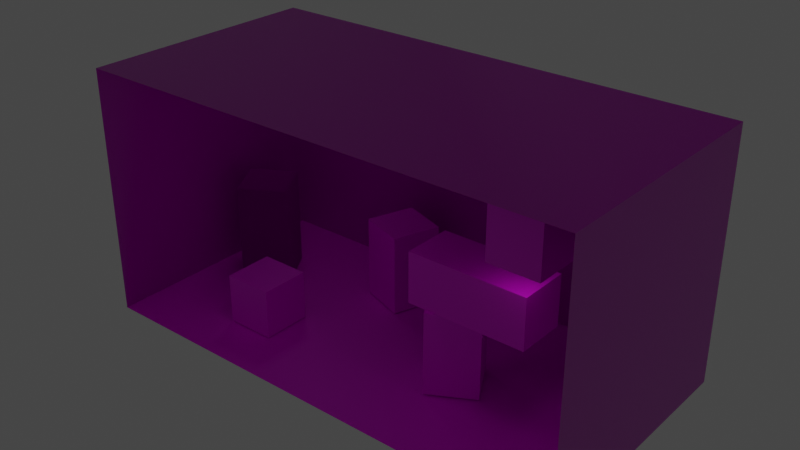 # Source: cornellbox.blend  (saved by Blender 3.6.13; exported with 4.5.12 LTS)
import bpy
from mathutils import Matrix  # noqa: F401  (used for matrix-valued properties, if any)

bpy.ops.wm.read_factory_settings(use_empty=True)
scene = bpy.context.scene
scene.name = 'Scene'

# ---- collections
col_collection = bpy.data.collections.new('Collection'); scene.collection.children.link(col_collection)

# ---- images (referenced by path relative to the original .blend; pixels are not part of the script)
import os
ASSET_DIR = os.environ.get("B2B_ASSET_DIR", "")  # directory of the original .blend (textures are referenced by path, not embedded)
HERE = os.path.dirname(os.path.abspath(__file__))  # packed textures are extracted next to this script under _unpacked/

def load_image(name, relpath, width, height, colorspace="sRGB"):
    """Load a texture the original file referenced (path relative to the .blend, or extracted next to this script)."""
    p = next((c for c in (os.path.join(HERE, relpath), os.path.join(ASSET_DIR, relpath)) if relpath and os.path.exists(c)), "")
    if p:
        img = bpy.data.images.load(p, check_existing=True)
        img.name = name
    else:  # same state as the original file: an image datablock whose file is absent (Cycles renders it pink)
        img = bpy.data.images.new(name, width, height)
        img.source = "FILE"
        img.filepath = "//" + (relpath or name)
    img.colorspace_settings.name = colorspace
    return img
img_plaster_png = load_image('plaster.png', 'textures/plaster.png', 1024, 1024, 'sRGB')
img_cyan_png = load_image('cyan.png', 'textures/cyan.png', 1024, 1024, 'sRGB')
img_smooth_rock_png = load_image('smooth_rock.png', 'textures/smooth_rock.png', 1024, 1024, 'sRGB')
img_ceiling_png = load_image('ceiling.png', 'textures/ceiling.png', 1024, 1024, 'sRGB')
img_white_png = load_image('white.png', 'textures/white.png', 1024, 1024, 'sRGB')
img_tiles_png = load_image('tiles.png', 'textures/tiles.png', 1024, 1024, 'sRGB')
img_wood_png = load_image('wood.png', 'textures/wood.png', 1024, 1024, 'sRGB')
img_gold_foil_albedo_png = load_image('gold_foil_albedo.png', 'textures/gold_foil_albedo.png', 1024, 1024, 'sRGB')
img_gold_foil_metalness_png = load_image('gold_foil_metalness.png', 'textures/gold_foil_metalness.png', 1024, 1024, 'sRGB')
img_gold_foil_roughness_png = load_image('gold_foil_roughness.png', 'textures/gold_foil_roughness.png', 1024, 1024, 'sRGB')
img_gold_foil_normal_png = load_image('gold_foil_normal.png', 'textures/gold_foil_normal.png', 1024, 1024, 'sRGB')
img_light_png = load_image('light.png', 'textures/light.png', 1024, 1024, 'sRGB')
img_tiles_png_001 = load_image('tiles.png.001', 'textures/tiles.png', 1024, 1024, 'sRGB')
img_plaster_png_001 = load_image('plaster.png.001', 'textures/plaster.png', 1024, 1024, 'sRGB')
img_cyan_png_001 = load_image('cyan.png.001', 'textures/cyan.png', 1024, 1024, 'sRGB')
img_ceiling_png_001 = load_image('ceiling.png.001', 'textures/ceiling.png', 1024, 1024, 'sRGB')
img_white_png_001 = load_image('white.png.001', 'textures/white.png', 1024, 1024, 'sRGB')
img_plaster_png_002 = load_image('plaster.png.002', 'textures/plaster.png', 1024, 1024, 'sRGB')
img_cyan_png_002 = load_image('cyan.png.002', 'textures/cyan.png', 1024, 1024, 'sRGB')
img_light_png_001 = load_image('light.png.001', 'textures/light.png', 1024, 1024, 'sRGB')
img_smooth_metal_png = load_image('smooth_metal.png', 'textures/smooth_metal.png', 1024, 1024, 'sRGB')
img_light_png_002 = load_image('light.png.002', 'textures/light.png', 1024, 1024, 'sRGB')
img_rough_rock_png = load_image('rough_rock.png', 'textures/rough_rock.png', 1024, 1024, 'sRGB')
img_leather_png = load_image('leather.png', 'textures/leather.png', 1024, 1024, 'sRGB')

# ---- materials (node trees are filled in below, after node groups)
mat_plaster = bpy.data.materials.new('Plaster')
mat_plaster.use_transparent_shadow = False
mat_plaster.diffuse_color = (0.0, 1.0, 1.0, 1.0)
mat_plaster.roughness = 0.5
mat_smoothrock = bpy.data.materials.new('SmoothRock')
mat_smoothrock.use_transparent_shadow = False
mat_ceiling = bpy.data.materials.new('Ceiling')
mat_ceiling.use_transparent_shadow = False
mat_ceiling.roughness = 0.5
mat_floor = bpy.data.materials.new('Floor')
mat_floor.use_transparent_shadow = False
mat_wood = bpy.data.materials.new('Wood')
mat_wood.use_transparent_shadow = False
mat_goldfoil = bpy.data.materials.new('GoldFoil')
mat_goldfoil.use_transparent_shadow = False
mat_light = bpy.data.materials.new('Light')
mat_light.use_transparent_shadow = False
mat_light.diffuse_color = (1.0, 1.0, 1.0, 1.0)
mat_light.roughness = 0.5
mat_floor_001 = bpy.data.materials.new('Floor.001')
mat_floor_001.use_transparent_shadow = False
mat_plaster_001 = bpy.data.materials.new('Plaster.001')
mat_plaster_001.use_transparent_shadow = False
mat_plaster_001.diffuse_color = (0.0, 1.0, 1.0, 1.0)
mat_plaster_001.roughness = 0.5
mat_ceiling_001 = bpy.data.materials.new('Ceiling.001')
mat_ceiling_001.use_transparent_shadow = False
mat_ceiling_001.roughness = 0.5
mat_plaster_002 = bpy.data.materials.new('Plaster.002')
mat_plaster_002.use_transparent_shadow = False
mat_plaster_002.diffuse_color = (0.0, 1.0, 1.0, 1.0)
mat_plaster_002.roughness = 0.5
mat_light_001 = bpy.data.materials.new('Light.001')
mat_light_001.use_transparent_shadow = False
mat_light_001.diffuse_color = (1.0, 1.0, 1.0, 1.0)
mat_light_001.roughness = 0.5
mat_smoothmetal = bpy.data.materials.new('SmoothMetal')
mat_smoothmetal.use_transparent_shadow = False
mat_light_002 = bpy.data.materials.new('Light.002')
mat_light_002.use_transparent_shadow = False
mat_light_002.diffuse_color = (1.0, 1.0, 1.0, 1.0)
mat_light_002.roughness = 0.5
mat_roughrock = bpy.data.materials.new('RoughRock')
mat_roughrock.use_transparent_shadow = False
mat_leather = bpy.data.materials.new('Leather')
mat_leather.use_transparent_shadow = False

# ---- material node trees
mat_plaster.use_nodes = True; mat_plaster.node_tree.nodes.clear()
_N = mat_plaster.node_tree.nodes; _L = mat_plaster.node_tree.links
n0 = _N.new('ShaderNodeBsdfPrincipled'); n0.name = 'Principled BSDF'; n0.location = (0, 300)
n0.distribution = 'GGX'
n0.subsurface_method = 'RANDOM_WALK_SKIN'
n0.inputs[3].default_value = 1.45
n0.inputs[27].default_value = (0.0, 0.0, 0.0, 1.0)
n0.inputs[28].default_value = 1.0
n1 = _N.new('ShaderNodeOutputMaterial'); n1.name = 'Material Output'; n1.location = (280, 300)
n2 = _N.new('ShaderNodeTexImage'); n2.name = 'Image Texture'; n2.location = (-480, 300)
n2.image = img_plaster_png
n3 = _N.new('ShaderNodeTexImage'); n3.name = 'Image Texture.001'; n3.location = (-480, 0)
n3.image = img_cyan_png
n4 = _N.new('ShaderNodeTexImage'); n4.name = 'Image Texture.002'; n4.location = (-480, -300)
n4.image = img_cyan_png
n5 = _N.new('ShaderNodeNormalMap'); n5.name = 'Normal Map'; n5.location = (-200, -300)
_L.new(n3.outputs[0], n0.inputs[2])
_L.new(n4.outputs[0], n5.inputs[1])
_L.new(n5.outputs[0], n0.inputs[5])
_L.new(n0.outputs[0], n1.inputs[0])
_L.new(n2.outputs[0], n0.inputs[0])
n1.is_active_output = True
mat_smoothrock.use_nodes = True; mat_smoothrock.node_tree.nodes.clear()
_N = mat_smoothrock.node_tree.nodes; _L = mat_smoothrock.node_tree.links
n0 = _N.new('ShaderNodeBsdfPrincipled'); n0.name = 'Principled BSDF'; n0.location = (10, 300)
n0.distribution = 'GGX'
n0.subsurface_method = 'RANDOM_WALK_SKIN'
n0.inputs[3].default_value = 1.45
n0.inputs[27].default_value = (0.0, 0.0, 0.0, 1.0)
n0.inputs[28].default_value = 1.0
n1 = _N.new('ShaderNodeOutputMaterial'); n1.name = 'Material Output'; n1.location = (300, 300)
n2 = _N.new('ShaderNodeTexImage'); n2.name = 'Image Texture'; n2.location = (-280, 275)
n2.image = img_smooth_rock_png
_L.new(n0.outputs[0], n1.inputs[0])
_L.new(n2.outputs[0], n0.inputs[0])
n1.is_active_output = True
mat_ceiling.use_nodes = True; mat_ceiling.node_tree.nodes.clear()
_N = mat_ceiling.node_tree.nodes; _L = mat_ceiling.node_tree.links
n0 = _N.new('ShaderNodeBsdfPrincipled'); n0.name = 'Principled BSDF'; n0.location = (0, 300)
n0.distribution = 'GGX'
n0.subsurface_method = 'RANDOM_WALK_SKIN'
n0.inputs[3].default_value = 1.45
n0.inputs[27].default_value = (0.0, 0.0, 0.0, 1.0)
n0.inputs[28].default_value = 1.0
n1 = _N.new('ShaderNodeOutputMaterial'); n1.name = 'Material Output'; n1.location = (280, 300)
n2 = _N.new('ShaderNodeTexImage'); n2.name = 'Image Texture'; n2.location = (-480, 300)
n2.image = img_ceiling_png
n3 = _N.new('ShaderNodeTexImage'); n3.name = 'Image Texture.001'; n3.location = (-480, 0)
n3.image = img_white_png
n4 = _N.new('ShaderNodeTexImage'); n4.name = 'Image Texture.002'; n4.location = (-480, -300)
n4.image = img_white_png
n5 = _N.new('ShaderNodeNormalMap'); n5.name = 'Normal Map'; n5.location = (-200, -300)
_L.new(n3.outputs[0], n0.inputs[2])
_L.new(n4.outputs[0], n5.inputs[1])
_L.new(n5.outputs[0], n0.inputs[5])
_L.new(n0.outputs[0], n1.inputs[0])
_L.new(n2.outputs[0], n0.inputs[0])
n1.is_active_output = True
mat_floor.use_nodes = True; mat_floor.node_tree.nodes.clear()
_N = mat_floor.node_tree.nodes; _L = mat_floor.node_tree.links
n0 = _N.new('ShaderNodeBsdfPrincipled'); n0.name = 'Principled BSDF'; n0.location = (10, 300)
n0.distribution = 'GGX'
n0.subsurface_method = 'RANDOM_WALK_SKIN'
n0.inputs[3].default_value = 1.45
n0.inputs[27].default_value = (0.0, 0.0, 0.0, 1.0)
n0.inputs[28].default_value = 1.0
n1 = _N.new('ShaderNodeOutputMaterial'); n1.name = 'Material Output'; n1.location = (300, 300)
n2 = _N.new('ShaderNodeTexImage'); n2.name = 'Image Texture'; n2.location = (-280, 271)
n2.image = img_tiles_png
_L.new(n0.outputs[0], n1.inputs[0])
_L.new(n2.outputs[0], n0.inputs[0])
n1.is_active_output = True
mat_wood.use_nodes = True; mat_wood.node_tree.nodes.clear()
_N = mat_wood.node_tree.nodes; _L = mat_wood.node_tree.links
n0 = _N.new('ShaderNodeBsdfPrincipled'); n0.name = 'Principled BSDF'; n0.location = (10, 300)
n0.distribution = 'GGX'
n0.subsurface_method = 'RANDOM_WALK_SKIN'
n0.inputs[3].default_value = 1.45
n0.inputs[27].default_value = (0.0, 0.0, 0.0, 1.0)
n0.inputs[28].default_value = 1.0
n1 = _N.new('ShaderNodeOutputMaterial'); n1.name = 'Material Output'; n1.location = (300, 300)
n2 = _N.new('ShaderNodeTexImage'); n2.name = 'Image Texture'; n2.location = (-280, 275)
n2.image = img_wood_png
_L.new(n0.outputs[0], n1.inputs[0])
_L.new(n2.outputs[0], n0.inputs[0])
n1.is_active_output = True
mat_goldfoil.use_nodes = True; mat_goldfoil.node_tree.nodes.clear()
_N = mat_goldfoil.node_tree.nodes; _L = mat_goldfoil.node_tree.links
n0 = _N.new('ShaderNodeBsdfPrincipled'); n0.name = 'Principled BSDF'; n0.location = (10, 300)
n0.distribution = 'GGX'
n0.subsurface_method = 'RANDOM_WALK_SKIN'
n0.inputs[3].default_value = 1.45
n0.inputs[27].default_value = (0.0, 0.0, 0.0, 1.0)
n0.inputs[28].default_value = 1.0
n1 = _N.new('ShaderNodeOutputMaterial'); n1.name = 'Material Output'; n1.location = (300, 300)
n2 = _N.new('ShaderNodeTexImage'); n2.name = 'Image Texture'; n2.location = (-280, 275)
n2.image = img_gold_foil_albedo_png
n3 = _N.new('ShaderNodeTexImage'); n3.name = 'Image Texture.001'; n3.location = (-280, 150)
n3.image = img_gold_foil_metalness_png
n4 = _N.new('ShaderNodeTexImage'); n4.name = 'Image Texture.002'; n4.location = (-280, 75)
n4.image = img_gold_foil_roughness_png
n5 = _N.new('ShaderNodeTexImage'); n5.name = 'Image Texture.003'; n5.location = (-280, -143)
n5.image = img_gold_foil_normal_png
_L.new(n0.outputs[0], n1.inputs[0])
_L.new(n2.outputs[0], n0.inputs[0])
_L.new(n3.outputs[1], n0.inputs[1])
_L.new(n4.outputs[1], n0.inputs[2])
_L.new(n5.outputs[0], n0.inputs[5])
n1.is_active_output = True
mat_light.use_nodes = True; mat_light.node_tree.nodes.clear()
_N = mat_light.node_tree.nodes; _L = mat_light.node_tree.links
n0 = _N.new('ShaderNodeBsdfPrincipled'); n0.name = 'Principled BSDF'; n0.location = (0, 300)
n0.distribution = 'GGX'
n0.subsurface_method = 'RANDOM_WALK_SKIN'
n0.inputs[3].default_value = 1.45
n0.inputs[28].default_value = 1.0
n1 = _N.new('ShaderNodeOutputMaterial'); n1.name = 'Material Output'; n1.location = (280, 300)
n2 = _N.new('ShaderNodeTexImage'); n2.name = 'Image Texture'; n2.location = (-480, 300)
n2.image = img_light_png
n3 = _N.new('ShaderNodeTexImage'); n3.name = 'Image Texture.001'; n3.location = (-480, 0)
n3.image = img_light_png
n4 = _N.new('ShaderNodeTexImage'); n4.name = 'Image Texture.002'; n4.location = (-480, -300)
n4.image = img_light_png
n5 = _N.new('ShaderNodeNormalMap'); n5.name = 'Normal Map'; n5.location = (-200, -300)
_L.new(n2.outputs[0], n0.inputs[0])
_L.new(n3.outputs[0], n0.inputs[2])
_L.new(n4.outputs[0], n5.inputs[1])
_L.new(n5.outputs[0], n0.inputs[5])
_L.new(n0.outputs[0], n1.inputs[0])
n1.is_active_output = True
mat_floor_001.use_nodes = True; mat_floor_001.node_tree.nodes.clear()
_N = mat_floor_001.node_tree.nodes; _L = mat_floor_001.node_tree.links
n0 = _N.new('ShaderNodeBsdfPrincipled'); n0.name = 'Principled BSDF'; n0.location = (10, 300)
n0.distribution = 'GGX'
n0.subsurface_method = 'RANDOM_WALK_SKIN'
n0.inputs[3].default_value = 1.45
n0.inputs[27].default_value = (0.0, 0.0, 0.0, 1.0)
n0.inputs[28].default_value = 1.0
n1 = _N.new('ShaderNodeOutputMaterial'); n1.name = 'Material Output'; n1.location = (300, 300)
n2 = _N.new('ShaderNodeTexImage'); n2.name = 'Image Texture'; n2.location = (-280, 271)
n2.image = img_tiles_png_001
_L.new(n0.outputs[0], n1.inputs[0])
_L.new(n2.outputs[0], n0.inputs[0])
n1.is_active_output = True
mat_plaster_001.use_nodes = True; mat_plaster_001.node_tree.nodes.clear()
_N = mat_plaster_001.node_tree.nodes; _L = mat_plaster_001.node_tree.links
n0 = _N.new('ShaderNodeBsdfPrincipled'); n0.name = 'Principled BSDF'; n0.location = (0, 300)
n0.distribution = 'GGX'
n0.subsurface_method = 'RANDOM_WALK_SKIN'
n0.inputs[3].default_value = 1.45
n0.inputs[27].default_value = (0.0, 0.0, 0.0, 1.0)
n0.inputs[28].default_value = 1.0
n1 = _N.new('ShaderNodeOutputMaterial'); n1.name = 'Material Output'; n1.location = (280, 300)
n2 = _N.new('ShaderNodeTexImage'); n2.name = 'Image Texture'; n2.location = (-480, 300)
n2.image = img_plaster_png_001
n3 = _N.new('ShaderNodeTexImage'); n3.name = 'Image Texture.001'; n3.location = (-480, 0)
n3.image = img_cyan_png_001
n4 = _N.new('ShaderNodeTexImage'); n4.name = 'Image Texture.002'; n4.location = (-480, -300)
n4.image = img_cyan_png_001
n5 = _N.new('ShaderNodeNormalMap'); n5.name = 'Normal Map'; n5.location = (-200, -300)
_L.new(n3.outputs[0], n0.inputs[2])
_L.new(n4.outputs[0], n5.inputs[1])
_L.new(n5.outputs[0], n0.inputs[5])
_L.new(n0.outputs[0], n1.inputs[0])
_L.new(n2.outputs[0], n0.inputs[0])
n1.is_active_output = True
mat_ceiling_001.use_nodes = True; mat_ceiling_001.node_tree.nodes.clear()
_N = mat_ceiling_001.node_tree.nodes; _L = mat_ceiling_001.node_tree.links
n0 = _N.new('ShaderNodeBsdfPrincipled'); n0.name = 'Principled BSDF'; n0.location = (0, 300)
n0.distribution = 'GGX'
n0.subsurface_method = 'RANDOM_WALK_SKIN'
n0.inputs[3].default_value = 1.45
n0.inputs[27].default_value = (0.0, 0.0, 0.0, 1.0)
n0.inputs[28].default_value = 1.0
n1 = _N.new('ShaderNodeOutputMaterial'); n1.name = 'Material Output'; n1.location = (280, 300)
n2 = _N.new('ShaderNodeTexImage'); n2.name = 'Image Texture'; n2.location = (-480, 300)
n2.image = img_ceiling_png_001
n3 = _N.new('ShaderNodeTexImage'); n3.name = 'Image Texture.001'; n3.location = (-480, 0)
n3.image = img_white_png_001
n4 = _N.new('ShaderNodeTexImage'); n4.name = 'Image Texture.002'; n4.location = (-480, -300)
n4.image = img_white_png_001
n5 = _N.new('ShaderNodeNormalMap'); n5.name = 'Normal Map'; n5.location = (-200, -300)
_L.new(n3.outputs[0], n0.inputs[2])
_L.new(n4.outputs[0], n5.inputs[1])
_L.new(n5.outputs[0], n0.inputs[5])
_L.new(n0.outputs[0], n1.inputs[0])
_L.new(n2.outputs[0], n0.inputs[0])
n1.is_active_output = True
mat_plaster_002.use_nodes = True; mat_plaster_002.node_tree.nodes.clear()
_N = mat_plaster_002.node_tree.nodes; _L = mat_plaster_002.node_tree.links
n0 = _N.new('ShaderNodeBsdfPrincipled'); n0.name = 'Principled BSDF'; n0.location = (0, 300)
n0.distribution = 'GGX'
n0.subsurface_method = 'RANDOM_WALK_SKIN'
n0.inputs[3].default_value = 1.45
n0.inputs[27].default_value = (0.0, 0.0, 0.0, 1.0)
n0.inputs[28].default_value = 1.0
n1 = _N.new('ShaderNodeOutputMaterial'); n1.name = 'Material Output'; n1.location = (280, 300)
n2 = _N.new('ShaderNodeTexImage'); n2.name = 'Image Texture'; n2.location = (-480, 300)
n2.image = img_plaster_png_002
n3 = _N.new('ShaderNodeTexImage'); n3.name = 'Image Texture.001'; n3.location = (-480, 0)
n3.image = img_cyan_png_002
n4 = _N.new('ShaderNodeTexImage'); n4.name = 'Image Texture.002'; n4.location = (-480, -300)
n4.image = img_cyan_png_002
n5 = _N.new('ShaderNodeNormalMap'); n5.name = 'Normal Map'; n5.location = (-200, -300)
_L.new(n3.outputs[0], n0.inputs[2])
_L.new(n4.outputs[0], n5.inputs[1])
_L.new(n5.outputs[0], n0.inputs[5])
_L.new(n0.outputs[0], n1.inputs[0])
_L.new(n2.outputs[0], n0.inputs[0])
n1.is_active_output = True
mat_light_001.use_nodes = True; mat_light_001.node_tree.nodes.clear()
_N = mat_light_001.node_tree.nodes; _L = mat_light_001.node_tree.links
n0 = _N.new('ShaderNodeBsdfPrincipled'); n0.name = 'Principled BSDF'; n0.location = (0, 300)
n0.distribution = 'GGX'
n0.subsurface_method = 'RANDOM_WALK_SKIN'
n0.inputs[3].default_value = 1.45
n0.inputs[28].default_value = 1.0
n1 = _N.new('ShaderNodeOutputMaterial'); n1.name = 'Material Output'; n1.location = (280, 300)
n2 = _N.new('ShaderNodeTexImage'); n2.name = 'Image Texture'; n2.location = (-480, 300)
n2.image = img_light_png_001
n3 = _N.new('ShaderNodeTexImage'); n3.name = 'Image Texture.001'; n3.location = (-480, 0)
n3.image = img_light_png_001
n4 = _N.new('ShaderNodeTexImage'); n4.name = 'Image Texture.002'; n4.location = (-480, -300)
n4.image = img_light_png_001
n5 = _N.new('ShaderNodeNormalMap'); n5.name = 'Normal Map'; n5.location = (-200, -300)
_L.new(n2.outputs[0], n0.inputs[0])
_L.new(n3.outputs[0], n0.inputs[2])
_L.new(n4.outputs[0], n5.inputs[1])
_L.new(n5.outputs[0], n0.inputs[5])
_L.new(n0.outputs[0], n1.inputs[0])
n1.is_active_output = True
mat_smoothmetal.use_nodes = True; mat_smoothmetal.node_tree.nodes.clear()
_N = mat_smoothmetal.node_tree.nodes; _L = mat_smoothmetal.node_tree.links
n0 = _N.new('ShaderNodeBsdfPrincipled'); n0.name = 'Principled BSDF'; n0.location = (10, 300)
n0.distribution = 'GGX'
n0.subsurface_method = 'RANDOM_WALK_SKIN'
n0.inputs[3].default_value = 1.45
n0.inputs[27].default_value = (0.0, 0.0, 0.0, 1.0)
n0.inputs[28].default_value = 1.0
n1 = _N.new('ShaderNodeOutputMaterial'); n1.name = 'Material Output'; n1.location = (300, 300)
n2 = _N.new('ShaderNodeTexImage'); n2.name = 'Image Texture'; n2.location = (-280, 275)
n2.image = img_smooth_metal_png
_L.new(n0.outputs[0], n1.inputs[0])
_L.new(n2.outputs[0], n0.inputs[0])
n1.is_active_output = True
mat_light_002.use_nodes = True; mat_light_002.node_tree.nodes.clear()
_N = mat_light_002.node_tree.nodes; _L = mat_light_002.node_tree.links
n0 = _N.new('ShaderNodeBsdfPrincipled'); n0.name = 'Principled BSDF'; n0.location = (0, 300)
n0.distribution = 'GGX'
n0.subsurface_method = 'RANDOM_WALK_SKIN'
n0.inputs[3].default_value = 1.45
n0.inputs[28].default_value = 1.0
n1 = _N.new('ShaderNodeOutputMaterial'); n1.name = 'Material Output'; n1.location = (280, 300)
n2 = _N.new('ShaderNodeTexImage'); n2.name = 'Image Texture'; n2.location = (-480, 300)
n2.image = img_light_png_002
n3 = _N.new('ShaderNodeTexImage'); n3.name = 'Image Texture.001'; n3.location = (-480, 0)
n3.image = img_light_png_002
n4 = _N.new('ShaderNodeTexImage'); n4.name = 'Image Texture.002'; n4.location = (-480, -300)
n4.image = img_light_png_002
n5 = _N.new('ShaderNodeNormalMap'); n5.name = 'Normal Map'; n5.location = (-200, -300)
_L.new(n2.outputs[0], n0.inputs[0])
_L.new(n3.outputs[0], n0.inputs[2])
_L.new(n4.outputs[0], n5.inputs[1])
_L.new(n5.outputs[0], n0.inputs[5])
_L.new(n0.outputs[0], n1.inputs[0])
n1.is_active_output = True
mat_roughrock.use_nodes = True; mat_roughrock.node_tree.nodes.clear()
_N = mat_roughrock.node_tree.nodes; _L = mat_roughrock.node_tree.links
n0 = _N.new('ShaderNodeBsdfPrincipled'); n0.name = 'Principled BSDF'; n0.location = (10, 300)
n0.distribution = 'GGX'
n0.subsurface_method = 'RANDOM_WALK_SKIN'
n0.inputs[3].default_value = 1.45
n0.inputs[27].default_value = (0.0, 0.0, 0.0, 1.0)
n0.inputs[28].default_value = 1.0
n1 = _N.new('ShaderNodeOutputMaterial'); n1.name = 'Material Output'; n1.location = (300, 300)
n2 = _N.new('ShaderNodeTexImage'); n2.name = 'Image Texture'; n2.location = (-280, 275)
n2.image = img_rough_rock_png
_L.new(n0.outputs[0], n1.inputs[0])
_L.new(n2.outputs[0], n0.inputs[0])
n1.is_active_output = True
mat_leather.use_nodes = True; mat_leather.node_tree.nodes.clear()
_N = mat_leather.node_tree.nodes; _L = mat_leather.node_tree.links
n0 = _N.new('ShaderNodeBsdfPrincipled'); n0.name = 'Principled BSDF'; n0.location = (10, 300)
n0.distribution = 'GGX'
n0.subsurface_method = 'RANDOM_WALK_SKIN'
n0.inputs[3].default_value = 1.45
n0.inputs[27].default_value = (0.0, 0.0, 0.0, 1.0)
n0.inputs[28].default_value = 1.0
n1 = _N.new('ShaderNodeOutputMaterial'); n1.name = 'Material Output'; n1.location = (300, 300)
n2 = _N.new('ShaderNodeTexImage'); n2.name = 'Image Texture'; n2.location = (-280, 275)
n2.image = img_leather_png
_L.new(n0.outputs[0], n1.inputs[0])
_L.new(n2.outputs[0], n0.inputs[0])
n1.is_active_output = True

# ---- world
world_world = bpy.data.worlds.new('World'); scene.world = world_world
world_world.use_nodes = True; world_world.node_tree.nodes.clear()
_N = world_world.node_tree.nodes; _L = world_world.node_tree.links
n0 = _N.new('ShaderNodeOutputWorld'); n0.name = 'World Output'; n0.location = (300, 300)
n1 = _N.new('ShaderNodeBackground'); n1.name = 'Background'; n1.location = (10, 300)
n1.inputs[0].default_value = (0.05088, 0.05088, 0.05088, 1.0)
_L.new(n1.outputs[0], n0.inputs[0])
n0.is_active_output = True
world_world.color = (0.05088, 0.05088, 0.05088)
world_world.use_sun_shadow = False
world_world.sun_shadow_jitter_overblur = 0.0

# ---- meshes
me_backwall = bpy.data.meshes.new('BackWall')
me_backwall.from_pydata([(-5.0, 0.0, -5.0), (5.0, 0.0, -5.0), (-5.0, 10.0, -5.0), (5.0, 10.0, -5.0)], [], [(1, 2, 0), (1, 3, 2)])
_uv = me_backwall.uv_layers.new(name='UVMap')
_uv.uv.foreach_set('vector', [1.0, 0.0, 0.0, 1.0, 0.0, 0.0, 1.0, 0.0, 1.0, 1.0, 0.0, 1.0])
me_backwall.materials.append(mat_plaster)
me_backwall.update()
me_backwall.normals_split_custom_set([tuple(v) for v in zip(*[iter([0.0, 0.0, 1.0, 0.0, 0.0, 1.0, 0.0, 0.0, 1.0, 0.0, 0.0, 1.0, 0.0, 0.0, 1.0, 0.0, 0.0, 1.0])] * 3)])
me_bluecube = bpy.data.meshes.new('BlueCube')
me_bluecube.from_pydata([(1.0, 2.038, -1.001), (1.0, 0.03763, -1.001), (1.0, 2.038, 0.999), (1.0, 0.03763, 0.999), (-1.0, 2.038, -1.001), (-1.0, 0.03763, -1.001), (-1.0, 2.038, 0.999), (-1.0, 0.03763, 0.999)], [], [(4, 2, 0), (2, 7, 3), (6, 5, 7), (1, 7, 5), (0, 3, 1), (4, 1, 5), (4, 6, 2), (2, 6, 7), (6, 4, 5), (1, 3, 7), (0, 2, 3), (4, 0, 1)])
_uv = me_bluecube.uv_layers.new(name='UVMap')
_uv.uv.foreach_set('vector', [0.875, 0.5, 0.625, 0.75, 0.625, 0.5, 0.625, 0.75, 0.375, 1.0, 0.375, 0.75, 0.625, 0.0, 0.375, 0.25, 0.375, 0.0, 0.375, 0.5, 0.125, 0.75, 0.125, 0.5, 0.625, 0.5, 0.375, 0.75, 0.375, 0.5, 0.625, 0.25, 0.375, 0.5, 0.375, 0.25, 0.875, 0.5, 0.875, 0.75, 0.625, 0.75, 0.625, 0.75, 0.625, 1.0, 0.375, 1.0, 0.625, 0.0, 0.625, 0.25, 0.375, 0.25, 0.375, 0.5, 0.375, 0.75, 0.125, 0.75, 0.625, 0.5, 0.625, 0.75, 0.375, 0.75, 0.625, 0.25, 0.625, 0.5, 0.375, 0.5])
me_bluecube.materials.append(mat_smoothrock)
me_bluecube.update()
me_bluecube.normals_split_custom_set([tuple(v) for v in zip(*[iter([0.0, 1.0, 0.0, 0.0, 1.0, 0.0, 0.0, 1.0, 0.0, 0.0, 0.0, 1.0, 0.0, 0.0, 1.0, 0.0, 0.0, 1.0, -1.0, 0.0, 0.0, -1.0, 0.0, 0.0, -1.0, 0.0, 0.0, 0.0, -1.0, 0.0, 0.0, -1.0, 0.0, 0.0, -1.0, 0.0, 1.0, 0.0, 0.0, 1.0, 0.0, 0.0, 1.0, 0.0, 0.0, 0.0, 0.0, -1.0, 0.0, 0.0, -1.0, 0.0, 0.0, -1.0, 0.0, 1.0, 0.0, 0.0, 1.0, 0.0, 0.0, 1.0, 0.0, 0.0, 0.0, 1.0, 0.0, 0.0, 1.0, 0.0, 0.0, 1.0, -1.0, 0.0, 0.0, -1.0, 0.0, 0.0, -1.0, 0.0, 0.0, 0.0, -1.0, 0.0, 0.0, -1.0, 0.0, 0.0, -1.0, 0.0, 1.0, 0.0, 0.0, 1.0, 0.0, 0.0, 1.0, 0.0, 0.0, 0.0, 0.0, -1.0, 0.0, 0.0, -1.0, 0.0, 0.0, -1.0])] * 3)])
me_ceiling = bpy.data.meshes.new('Ceiling')
me_ceiling.from_pydata([(-5.0, 10.0, -5.0), (5.0, 10.0, -5.0), (-5.0, 10.0, 5.0), (5.0, 10.0, 5.0)], [], [(1, 2, 0), (1, 3, 2)])
_uv = me_ceiling.uv_layers.new(name='UVMap')
_uv.uv.foreach_set('vector', [1.0, 0.0, 0.0, 1.0, 0.0, 0.0, 1.0, 0.0, 1.0, 1.0, 0.0, 1.0])
me_ceiling.materials.append(mat_ceiling)
me_ceiling.update()
me_ceiling.normals_split_custom_set([tuple(v) for v in zip(*[iter([0.0, -1.0, 0.0, 0.0, -1.0, 0.0, 0.0, -1.0, 0.0, 0.0, -1.0, 0.0, 0.0, -1.0, 0.0, 0.0, -1.0, 0.0])] * 3)])
me_floor = bpy.data.meshes.new('Floor')
me_floor.from_pydata([(-5.0, 0.0, 5.0), (5.0, 0.0, 5.0), (-5.0, 0.0, -5.0), (5.0, 0.0, -5.0)], [], [(1, 2, 0), (1, 3, 2)])
_uv = me_floor.uv_layers.new(name='UVMap')
_uv.uv.foreach_set('vector', [1.0, 0.0, 0.0, 1.0, 0.0, 0.0, 1.0, 0.0, 1.0, 1.0, 0.0, 1.0])
me_floor.materials.append(mat_floor)
me_floor.update()
me_floor.normals_split_custom_set([tuple(v) for v in zip(*[iter([0.0, 1.0, 0.0, 0.0, 1.0, 0.0, 0.0, 1.0, 0.0, 0.0, 1.0, 0.0, 0.0, 1.0, 0.0, 0.0, 1.0, 0.0])] * 3)])
me_greencube = bpy.data.meshes.new('GreenCube')
me_greencube.from_pydata([(4.016, 3.37, -3.289), (4.016, 0.04337, -3.289), (3.362, 3.37, -1.399), (3.362, 0.04337, -1.399), (2.126, 3.37, -3.943), (2.126, 0.04337, -3.943), (1.472, 3.37, -2.053), (1.472, 0.04337, -2.053)], [], [(4, 2, 0), (2, 7, 3), (6, 5, 7), (1, 7, 5), (0, 3, 1), (4, 1, 5), (4, 6, 2), (2, 6, 7), (6, 4, 5), (1, 3, 7), (0, 2, 3), (4, 0, 1)])
_uv = me_greencube.uv_layers.new(name='UVMap')
_uv.uv.foreach_set('vector', [0.875, 0.5, 0.625, 0.75, 0.625, 0.5, 0.625, 0.75, 0.375, 1.0, 0.375, 0.75, 0.625, 0.0, 0.375, 0.25, 0.375, 0.0, 0.375, 0.5, 0.125, 0.75, 0.125, 0.5, 0.625, 0.5, 0.375, 0.75, 0.375, 0.5, 0.625, 0.25, 0.375, 0.5, 0.375, 0.25, 0.875, 0.5, 0.875, 0.75, 0.625, 0.75, 0.625, 0.75, 0.625, 1.0, 0.375, 1.0, 0.625, 0.0, 0.625, 0.25, 0.375, 0.25, 0.375, 0.5, 0.375, 0.75, 0.125, 0.75, 0.625, 0.5, 0.625, 0.75, 0.375, 0.75, 0.625, 0.25, 0.625, 0.5, 0.375, 0.5])
me_greencube.materials.append(mat_wood)
me_greencube.update()
me_greencube.normals_split_custom_set([tuple(v) for v in zip(*[iter([0.0, 1.0, 0.0, 0.0, 1.0, 0.0, 0.0, 1.0, 0.0, -0.327, 0.0, 0.945, -0.327, 0.0, 0.945, -0.327, 0.0, 0.945, -0.945, 0.0, -0.327, -0.945, 0.0, -0.327, -0.945, 0.0, -0.327, 0.0, -1.0, 0.0, 0.0, -1.0, 0.0, 0.0, -1.0, 0.0, 0.945, 0.0, 0.327, 0.945, 0.0, 0.327, 0.945, 0.0, 0.327, 0.327, 0.0, -0.945, 0.327, 0.0, -0.945, 0.327, 0.0, -0.945, 0.0, 1.0, 0.0, 0.0, 1.0, 0.0, 0.0, 1.0, 0.0, -0.327, 0.0, 0.945, -0.327, 0.0, 0.945, -0.327, 0.0, 0.945, -0.945, 0.0, -0.327, -0.945, 0.0, -0.327, -0.945, 0.0, -0.327, 0.0, -1.0, 0.0, 0.0, -1.0, 0.0, 0.0, -1.0, 0.0, 0.945, 0.0, 0.327, 0.945, 0.0, 0.327, 0.945, 0.0, 0.327, 0.327, 0.0, -0.945, 0.327, 0.0, -0.945, 0.327, 0.0, -0.945])] * 3)])
me_leftwall = bpy.data.meshes.new('LeftWall')
me_leftwall.from_pydata([(-5.0, 10.0, 5.0), (-5.0, 0.0, 5.0), (-5.0, 10.0, -5.0), (-5.0, 0.0, -5.0)], [], [(1, 2, 0), (1, 3, 2)])
_uv = me_leftwall.uv_layers.new(name='UVMap')
_uv.uv.foreach_set('vector', [1.0, 0.0, 0.0, 1.0, 0.0, 0.0, 1.0, 0.0, 1.0, 1.0, 0.0, 1.0])
me_leftwall.materials.append(mat_plaster)
me_leftwall.update()
me_leftwall.normals_split_custom_set([tuple(v) for v in zip(*[iter([1.0, 0.0, 0.0, 1.0, 0.0, 0.0, 1.0, 0.0, 0.0, 1.0, 0.0, 0.0, 1.0, 0.0, 0.0, 1.0, 0.0, 0.0])] * 3)])
me_redcube = bpy.data.meshes.new('RedCube')
me_redcube.from_pydata([(-2.48, 4.102, -1.37), (-2.48, 0.02797, -1.37), (-1.467, 4.102, 0.3547), (-1.467, 0.02797, 0.3547), (-4.205, 4.102, -0.3567), (-4.205, 0.02797, -0.3567), (-3.192, 4.102, 1.368), (-3.192, 0.02797, 1.368)], [], [(4, 2, 0), (2, 7, 3), (6, 5, 7), (1, 7, 5), (0, 3, 1), (4, 1, 5), (4, 6, 2), (2, 6, 7), (6, 4, 5), (1, 3, 7), (0, 2, 3), (4, 0, 1)])
_uv = me_redcube.uv_layers.new(name='UVMap')
_uv.uv.foreach_set('vector', [0.875, 0.5, 0.625, 0.75, 0.625, 0.5, 0.625, 0.75, 0.375, 1.0, 0.375, 0.75, 0.625, 0.0, 0.375, 0.25, 0.375, 0.0, 0.375, 0.5, 0.125, 0.75, 0.125, 0.5, 0.625, 0.5, 0.375, 0.75, 0.375, 0.5, 0.625, 0.25, 0.375, 0.5, 0.375, 0.25, 0.875, 0.5, 0.875, 0.75, 0.625, 0.75, 0.625, 0.75, 0.625, 1.0, 0.375, 1.0, 0.625, 0.0, 0.625, 0.25, 0.375, 0.25, 0.375, 0.5, 0.375, 0.75, 0.125, 0.75, 0.625, 0.5, 0.625, 0.75, 0.375, 0.75, 0.625, 0.25, 0.625, 0.5, 0.375, 0.5])
me_redcube.materials.append(mat_goldfoil)
me_redcube.update()
me_redcube.normals_split_custom_set([tuple(v) for v in zip(*[iter([0.0, 1.0, 0.0, 0.0, 1.0, 0.0, 0.0, 1.0, 0.0, 0.5065, 0.0, 0.8622, 0.5065, 0.0, 0.8622, 0.5065, 0.0, 0.8622, -0.8622, 0.0, 0.5065, -0.8622, 0.0, 0.5065, -0.8622, 0.0, 0.5065, 0.0, -1.0, 0.0, 0.0, -1.0, 0.0, 0.0, -1.0, 0.0, 0.8622, 0.0, -0.5065, 0.8622, 0.0, -0.5065, 0.8622, 0.0, -0.5065, -0.5065, 0.0, -0.8622, -0.5065, 0.0, -0.8622, -0.5065, 0.0, -0.8622, 0.0, 1.0, 2.384e-07, 0.0, 1.0, 2.384e-07, 0.0, 1.0, 2.384e-07, 0.5065, 0.0, 0.8622, 0.5065, 0.0, 0.8622, 0.5065, 0.0, 0.8622, -0.8622, 0.0, 0.5065, -0.8622, 0.0, 0.5065, -0.8622, 0.0, 0.5065, 0.0, -1.0, 0.0, 0.0, -1.0, 0.0, 0.0, -1.0, 0.0, 0.8622, 0.0, -0.5065, 0.8622, 0.0, -0.5065, 0.8622, 0.0, -0.5065, -0.5065, 0.0, -0.8622, -0.5065, 0.0, -0.8622, -0.5065, 0.0, -0.8622])] * 3)])
me_plane = bpy.data.meshes.new('Plane')
me_plane.from_pydata([(-1.0, -1.0, 0.0), (1.0, -1.0, 0.0), (-1.0, 1.0, 0.0), (1.0, 1.0, 0.0)], [], [(0, 1, 3, 2)])
_uv = me_plane.uv_layers.new(name='UVMap')
_uv.uv.foreach_set('vector', [0.0, 0.0, 1.0, 0.0, 1.0, 1.0, 0.0, 1.0])
me_plane.materials.append(mat_light)
me_plane.update()
me_floor_001 = bpy.data.meshes.new('Floor.001')
me_floor_001.from_pydata([(-5.0, 0.0, 5.0), (5.0, 0.0, 5.0), (-5.0, 0.0, -5.0), (5.0, 0.0, -5.0)], [], [(1, 2, 0), (1, 3, 2)])
_uv = me_floor_001.uv_layers.new(name='UVMap')
_uv.uv.foreach_set('vector', [1.0, 0.0, 0.0, 1.0, 0.0, 0.0, 1.0, 0.0, 1.0, 1.0, 0.0, 1.0])
me_floor_001.materials.append(mat_floor_001)
me_floor_001.update()
me_floor_001.normals_split_custom_set([tuple(v) for v in zip(*[iter([0.0, 1.0, 0.0, 0.0, 1.0, 0.0, 0.0, 1.0, 0.0, 0.0, 1.0, 0.0, 0.0, 1.0, 0.0, 0.0, 1.0, 0.0])] * 3)])
me_backwall_001 = bpy.data.meshes.new('BackWall.001')
me_backwall_001.from_pydata([(-5.0, 0.0, -5.0), (5.0, 0.0, -5.0), (-5.0, 10.0, -5.0), (5.0, 10.0, -5.0)], [], [(1, 2, 0), (1, 3, 2)])
_uv = me_backwall_001.uv_layers.new(name='UVMap')
_uv.uv.foreach_set('vector', [1.0, 0.0, 0.0, 1.0, 0.0, 0.0, 1.0, 0.0, 1.0, 1.0, 0.0, 1.0])
me_backwall_001.materials.append(mat_plaster_001)
me_backwall_001.update()
me_backwall_001.normals_split_custom_set([tuple(v) for v in zip(*[iter([0.0, 0.0, 1.0, 0.0, 0.0, 1.0, 0.0, 0.0, 1.0, 0.0, 0.0, 1.0, 0.0, 0.0, 1.0, 0.0, 0.0, 1.0])] * 3)])
me_ceiling_001 = bpy.data.meshes.new('Ceiling.001')
me_ceiling_001.from_pydata([(-5.0, 10.0, -5.0), (5.0, 10.0, -5.0), (-5.0, 10.0, 5.0), (5.0, 10.0, 5.0)], [], [(1, 2, 0), (1, 3, 2)])
_uv = me_ceiling_001.uv_layers.new(name='UVMap')
_uv.uv.foreach_set('vector', [1.0, 0.0, 0.0, 1.0, 0.0, 0.0, 1.0, 0.0, 1.0, 1.0, 0.0, 1.0])
me_ceiling_001.materials.append(mat_ceiling_001)
me_ceiling_001.update()
me_ceiling_001.normals_split_custom_set([tuple(v) for v in zip(*[iter([0.0, -1.0, 0.0, 0.0, -1.0, 0.0, 0.0, -1.0, 0.0, 0.0, -1.0, 0.0, 0.0, -1.0, 0.0, 0.0, -1.0, 0.0])] * 3)])
me_rightwall_001 = bpy.data.meshes.new('RightWall.001')
me_rightwall_001.from_pydata([(5.0, 0.0, 5.0), (5.0, 10.0, 5.0), (5.0, 0.0, -5.0), (5.0, 10.0, -5.0)], [], [(1, 2, 0), (1, 3, 2)])
_uv = me_rightwall_001.uv_layers.new(name='UVMap')
_uv.uv.foreach_set('vector', [1.0, 0.0, 0.0, 1.0, 0.0, 0.0, 1.0, 0.0, 1.0, 1.0, 0.0, 1.0])
me_rightwall_001.materials.append(mat_plaster_002)
me_rightwall_001.update()
me_rightwall_001.normals_split_custom_set([tuple(v) for v in zip(*[iter([-1.0, 0.0, 0.0, -1.0, 0.0, 0.0, -1.0, 0.0, 0.0, -1.0, 0.0, 0.0, -1.0, 0.0, 0.0, -1.0, 0.0, 0.0])] * 3)])
me_plane_001 = bpy.data.meshes.new('Plane.001')
me_plane_001.from_pydata([(-1.0, -1.0, 0.0), (1.0, -1.0, 0.0), (-1.0, 1.0, 0.0), (1.0, 1.0, 0.0)], [], [(0, 1, 3, 2)])
_uv = me_plane_001.uv_layers.new(name='UVMap')
_uv.uv.foreach_set('vector', [0.0, 0.0, 1.0, 0.0, 1.0, 1.0, 0.0, 1.0])
me_plane_001.materials.append(mat_light_001)
me_plane_001.update()
me_bluecube_001 = bpy.data.meshes.new('BlueCube.001')
me_bluecube_001.from_pydata([(1.0, 2.038, -1.001), (1.0, 0.03763, -1.001), (1.0, 2.038, 0.999), (1.0, 0.03763, 0.999), (-1.0, 2.038, -1.001), (-1.0, 0.03763, -1.001), (-1.0, 2.038, 0.999), (-1.0, 0.03763, 0.999)], [], [(4, 2, 0), (2, 7, 3), (6, 5, 7), (1, 7, 5), (0, 3, 1), (4, 1, 5), (4, 6, 2), (2, 6, 7), (6, 4, 5), (1, 3, 7), (0, 2, 3), (4, 0, 1)])
_uv = me_bluecube_001.uv_layers.new(name='UVMap')
_uv.uv.foreach_set('vector', [0.875, 0.5, 0.625, 0.75, 0.625, 0.5, 0.625, 0.75, 0.375, 1.0, 0.375, 0.75, 0.625, 0.0, 0.375, 0.25, 0.375, 0.0, 0.375, 0.5, 0.125, 0.75, 0.125, 0.5, 0.625, 0.5, 0.375, 0.75, 0.375, 0.5, 0.625, 0.25, 0.375, 0.5, 0.375, 0.25, 0.875, 0.5, 0.875, 0.75, 0.625, 0.75, 0.625, 0.75, 0.625, 1.0, 0.375, 1.0, 0.625, 0.0, 0.625, 0.25, 0.375, 0.25, 0.375, 0.5, 0.375, 0.75, 0.125, 0.75, 0.625, 0.5, 0.625, 0.75, 0.375, 0.75, 0.625, 0.25, 0.625, 0.5, 0.375, 0.5])
me_bluecube_001.materials.append(mat_smoothmetal)
me_bluecube_001.update()
me_bluecube_001.normals_split_custom_set([tuple(v) for v in zip(*[iter([0.0, 1.0, 0.0, 0.0, 1.0, 0.0, 0.0, 1.0, 0.0, 0.0, 0.0, 1.0, 0.0, 0.0, 1.0, 0.0, 0.0, 1.0, -1.0, 0.0, 0.0, -1.0, 0.0, 0.0, -1.0, 0.0, 0.0, 0.0, -1.0, 0.0, 0.0, -1.0, 0.0, 0.0, -1.0, 0.0, 1.0, 0.0, 0.0, 1.0, 0.0, 0.0, 1.0, 0.0, 0.0, 0.0, 0.0, -1.0, 0.0, 0.0, -1.0, 0.0, 0.0, -1.0, 0.0, 1.0, 0.0, 0.0, 1.0, 0.0, 0.0, 1.0, 0.0, 0.0, 0.0, 1.0, 0.0, 0.0, 1.0, 0.0, 0.0, 1.0, -1.0, 0.0, 0.0, -1.0, 0.0, 0.0, -1.0, 0.0, 0.0, 0.0, -1.0, 0.0, 0.0, -1.0, 0.0, 0.0, -1.0, 0.0, 1.0, 0.0, 0.0, 1.0, 0.0, 0.0, 1.0, 0.0, 0.0, 0.0, 0.0, -1.0, 0.0, 0.0, -1.0, 0.0, 0.0, -1.0])] * 3)])
me_plane_002 = bpy.data.meshes.new('Plane.002')
me_plane_002.from_pydata([(-1.0, -1.0, 0.0), (1.0, -1.0, 0.0), (-1.0, 1.0, 0.0), (1.0, 1.0, 0.0)], [], [(0, 1, 3, 2)])
_uv = me_plane_002.uv_layers.new(name='UVMap')
_uv.uv.foreach_set('vector', [0.0, 0.0, 1.0, 0.0, 1.0, 1.0, 0.0, 1.0])
me_plane_002.materials.append(mat_light_002)
me_plane_002.update()
me_greencube_001 = bpy.data.meshes.new('GreenCube.001')
me_greencube_001.from_pydata([(4.016, 3.37, -3.289), (4.016, 0.04337, -3.289), (3.362, 3.37, -1.399), (3.362, 0.04337, -1.399), (2.126, 3.37, -3.943), (2.126, 0.04337, -3.943), (1.472, 3.37, -2.053), (1.472, 0.04337, -2.053)], [], [(4, 2, 0), (2, 7, 3), (6, 5, 7), (1, 7, 5), (0, 3, 1), (4, 1, 5), (4, 6, 2), (2, 6, 7), (6, 4, 5), (1, 3, 7), (0, 2, 3), (4, 0, 1)])
_uv = me_greencube_001.uv_layers.new(name='UVMap')
_uv.uv.foreach_set('vector', [0.875, 0.5, 0.625, 0.75, 0.625, 0.5, 0.625, 0.75, 0.375, 1.0, 0.375, 0.75, 0.625, 0.0, 0.375, 0.25, 0.375, 0.0, 0.375, 0.5, 0.125, 0.75, 0.125, 0.5, 0.625, 0.5, 0.375, 0.75, 0.375, 0.5, 0.625, 0.25, 0.375, 0.5, 0.375, 0.25, 0.875, 0.5, 0.875, 0.75, 0.625, 0.75, 0.625, 0.75, 0.625, 1.0, 0.375, 1.0, 0.625, 0.0, 0.625, 0.25, 0.375, 0.25, 0.375, 0.5, 0.375, 0.75, 0.125, 0.75, 0.625, 0.5, 0.625, 0.75, 0.375, 0.75, 0.625, 0.25, 0.625, 0.5, 0.375, 0.5])
me_greencube_001.materials.append(mat_roughrock)
me_greencube_001.update()
me_greencube_001.normals_split_custom_set([tuple(v) for v in zip(*[iter([0.0, 1.0, 0.0, 0.0, 1.0, 0.0, 0.0, 1.0, 0.0, -0.327, 0.0, 0.945, -0.327, 0.0, 0.945, -0.327, 0.0, 0.945, -0.945, 0.0, -0.327, -0.945, 0.0, -0.327, -0.945, 0.0, -0.327, 0.0, -1.0, 0.0, 0.0, -1.0, 0.0, 0.0, -1.0, 0.0, 0.945, 0.0, 0.327, 0.945, 0.0, 0.327, 0.945, 0.0, 0.327, 0.327, 0.0, -0.945, 0.327, 0.0, -0.945, 0.327, 0.0, -0.945, 0.0, 1.0, 0.0, 0.0, 1.0, 0.0, 0.0, 1.0, 0.0, -0.327, 0.0, 0.945, -0.327, 0.0, 0.945, -0.327, 0.0, 0.945, -0.945, 0.0, -0.327, -0.945, 0.0, -0.327, -0.945, 0.0, -0.327, 0.0, -1.0, 0.0, 0.0, -1.0, 0.0, 0.0, -1.0, 0.0, 0.945, 0.0, 0.327, 0.945, 0.0, 0.327, 0.945, 0.0, 0.327, 0.327, 0.0, -0.945, 0.327, 0.0, -0.945, 0.327, 0.0, -0.945])] * 3)])
me_bluecube_002 = bpy.data.meshes.new('BlueCube.002')
me_bluecube_002.from_pydata([(1.0, 2.038, -1.001), (1.0, 0.03763, -1.001), (1.0, 2.038, 0.999), (1.0, 0.03763, 0.999), (-1.0, 2.038, -1.001), (-1.0, 0.03763, -1.001), (-1.0, 2.038, 0.999), (-1.0, 0.03763, 0.999)], [], [(4, 2, 0), (2, 7, 3), (6, 5, 7), (1, 7, 5), (0, 3, 1), (4, 1, 5), (4, 6, 2), (2, 6, 7), (6, 4, 5), (1, 3, 7), (0, 2, 3), (4, 0, 1)])
_uv = me_bluecube_002.uv_layers.new(name='UVMap')
_uv.uv.foreach_set('vector', [0.875, 0.5, 0.625, 0.75, 0.625, 0.5, 0.625, 0.75, 0.375, 1.0, 0.375, 0.75, 0.625, 0.0, 0.375, 0.25, 0.375, 0.0, 0.375, 0.5, 0.125, 0.75, 0.125, 0.5, 0.625, 0.5, 0.375, 0.75, 0.375, 0.5, 0.625, 0.25, 0.375, 0.5, 0.375, 0.25, 0.875, 0.5, 0.875, 0.75, 0.625, 0.75, 0.625, 0.75, 0.625, 1.0, 0.375, 1.0, 0.625, 0.0, 0.625, 0.25, 0.375, 0.25, 0.375, 0.5, 0.375, 0.75, 0.125, 0.75, 0.625, 0.5, 0.625, 0.75, 0.375, 0.75, 0.625, 0.25, 0.625, 0.5, 0.375, 0.5])
me_bluecube_002.materials.append(mat_leather)
me_bluecube_002.update()
me_bluecube_002.normals_split_custom_set([tuple(v) for v in zip(*[iter([0.0, 1.0, 0.0, 0.0, 1.0, 0.0, 0.0, 1.0, 0.0, 0.0, 0.0, 1.0, 0.0, 0.0, 1.0, 0.0, 0.0, 1.0, -1.0, 0.0, 0.0, -1.0, 0.0, 0.0, -1.0, 0.0, 0.0, 0.0, -1.0, 0.0, 0.0, -1.0, 0.0, 0.0, -1.0, 0.0, 1.0, 0.0, 0.0, 1.0, 0.0, 0.0, 1.0, 0.0, 0.0, 0.0, 0.0, -1.0, 0.0, 0.0, -1.0, 0.0, 0.0, -1.0, 0.0, 1.0, 0.0, 0.0, 1.0, 0.0, 0.0, 1.0, 0.0, 0.0, 0.0, 1.0, 0.0, 0.0, 1.0, 0.0, 0.0, 1.0, -1.0, 0.0, 0.0, -1.0, 0.0, 0.0, -1.0, 0.0, 0.0, 0.0, -1.0, 0.0, 0.0, -1.0, 0.0, 0.0, -1.0, 0.0, 1.0, 0.0, 0.0, 1.0, 0.0, 0.0, 1.0, 0.0, 0.0, 0.0, 0.0, -1.0, 0.0, 0.0, -1.0, 0.0, 0.0, -1.0])] * 3)])

# ---- objects
ob_backwall = bpy.data.objects.new('BackWall', me_backwall)
ob_bluecube = bpy.data.objects.new('BlueCube', me_bluecube)
ob_ceiling = bpy.data.objects.new('Ceiling', me_ceiling)
ob_floor = bpy.data.objects.new('Floor', me_floor)
ob_greencube = bpy.data.objects.new('GreenCube', me_greencube)
ob_leftwall = bpy.data.objects.new('LeftWall', me_leftwall)
ob_redcube = bpy.data.objects.new('RedCube', me_redcube)
ob_light = bpy.data.objects.new('Light', me_plane)
ob_floor_001 = bpy.data.objects.new('Floor.001', me_floor_001)
ob_backwall_001 = bpy.data.objects.new('BackWall.001', me_backwall_001)
ob_ceiling_001 = bpy.data.objects.new('Ceiling.001', me_ceiling_001)
ob_rightwall_001 = bpy.data.objects.new('RightWall.001', me_rightwall_001)
ob_light_001 = bpy.data.objects.new('Light.001', me_plane_001)
ob_bluecube_001 = bpy.data.objects.new('BlueCube.001', me_bluecube_001)
ob_light_002 = bpy.data.objects.new('Light.002', me_plane_002)
ob_greencube_001 = bpy.data.objects.new('GreenCube.001', me_greencube_001)
ob_bluecube_002 = bpy.data.objects.new('BlueCube.002', me_bluecube_002)

# ---- transforms, parenting, visibility, modifiers, constraints
ob_backwall.location = (0.0, 0.0, 0.0)
ob_backwall.rotation_euler = (1.571, -0.0, 0.0)
ob_bluecube.location = (0.0, -2.0, 0.0)
ob_bluecube.rotation_euler = (1.571, -0.0, 0.0)
ob_ceiling.location = (0.0, 0.0, 0.0)
ob_ceiling.rotation_euler = (1.571, -0.0, 0.0)
ob_floor.location = (0.0, 0.0, 0.0)
ob_floor.rotation_euler = (1.571, -0.0, 0.0)
ob_greencube.location = (0.2, 0.0, 0.0)
ob_greencube.rotation_euler = (1.571, -0.0, 0.0)
ob_leftwall.location = (0.0, 0.0, 0.0)
ob_leftwall.rotation_euler = (1.571, -0.0, 0.0)
ob_redcube.location = (0.0, 1.0, 0.0)
ob_redcube.rotation_euler = (1.571, -0.0, 0.0)
ob_light.location = (-3.5, 3.5, 9.99)
ob_floor_001.location = (10.0, 0.0, 0.0)
ob_floor_001.rotation_euler = (1.571, -0.0, 0.0)
ob_backwall_001.location = (10.0, 0.0, 0.0)
ob_backwall_001.rotation_euler = (1.571, -0.0, 0.0)
ob_ceiling_001.location = (10.0, 0.0, 0.0)
ob_ceiling_001.rotation_euler = (1.571, -0.0, 0.0)
ob_rightwall_001.location = (10.0, 0.0, 0.0)
ob_rightwall_001.rotation_euler = (1.571, -0.0, 0.0)
ob_light_001.location = (3.5, -3.5, 9.99)
ob_bluecube_001.location = (11.84, -2.0, 6.792)
ob_bluecube_001.rotation_euler = (1.571, -0.0, 0.0)
ob_light_002.location = (11.83, -1.984, 6.807)
ob_light_002.scale = (0.7402, 0.7402, 0.7402)
ob_greencube_001.location = (8.336, -4.554, 0.0)
ob_greencube_001.rotation_euler = (1.585, 0.0, 0.8472)
ob_bluecube_002.location = (9.338, -0.912, 3.367)
ob_bluecube_002.rotation_euler = (1.571, -0.0, 0.0)
ob_bluecube_002.scale = (2.371, 1.0, 1.0)

# ---- collection membership
col_collection.objects.link(ob_backwall)
col_collection.objects.link(ob_bluecube)
col_collection.objects.link(ob_ceiling)
col_collection.objects.link(ob_floor)
col_collection.objects.link(ob_greencube)
col_collection.objects.link(ob_leftwall)
col_collection.objects.link(ob_redcube)
col_collection.objects.link(ob_light)
col_collection.objects.link(ob_floor_001)
col_collection.objects.link(ob_backwall_001)
col_collection.objects.link(ob_ceiling_001)
col_collection.objects.link(ob_rightwall_001)
col_collection.objects.link(ob_light_001)
col_collection.objects.link(ob_bluecube_001)
col_collection.objects.link(ob_light_002)
col_collection.objects.link(ob_greencube_001)
col_collection.objects.link(ob_bluecube_002)

# ---- scene / render settings (as saved in the file)
scene.frame_start = 1; scene.frame_end = 250; scene.frame_set(1)
scene.render.engine = 'BLENDER_EEVEE_NEXT'
scene.cycles.sampling_pattern = 'TABULATED_SOBOL'
scene.view_settings.view_transform = 'Filmic'
bpy.context.view_layer.update()

# ---- added for rendering (the .blend has no active camera): camera
cam_auto = bpy.data.cameras.new('AutoCamera')
cam_auto.lens = 50.0
cam_auto.sensor_width = 36.0
cam_auto.clip_end = 1000.0
ob_auto_camera = bpy.data.objects.new('AutoCamera', cam_auto)
scene.collection.objects.link(ob_auto_camera)
ob_auto_camera.location = (27.6633, -27.1959, 23.1306)
ob_auto_camera.rotation_euler = (1.09748, -7.21219e-08, 0.694738)
scene.camera = ob_auto_camera
bpy.context.view_layer.update()
